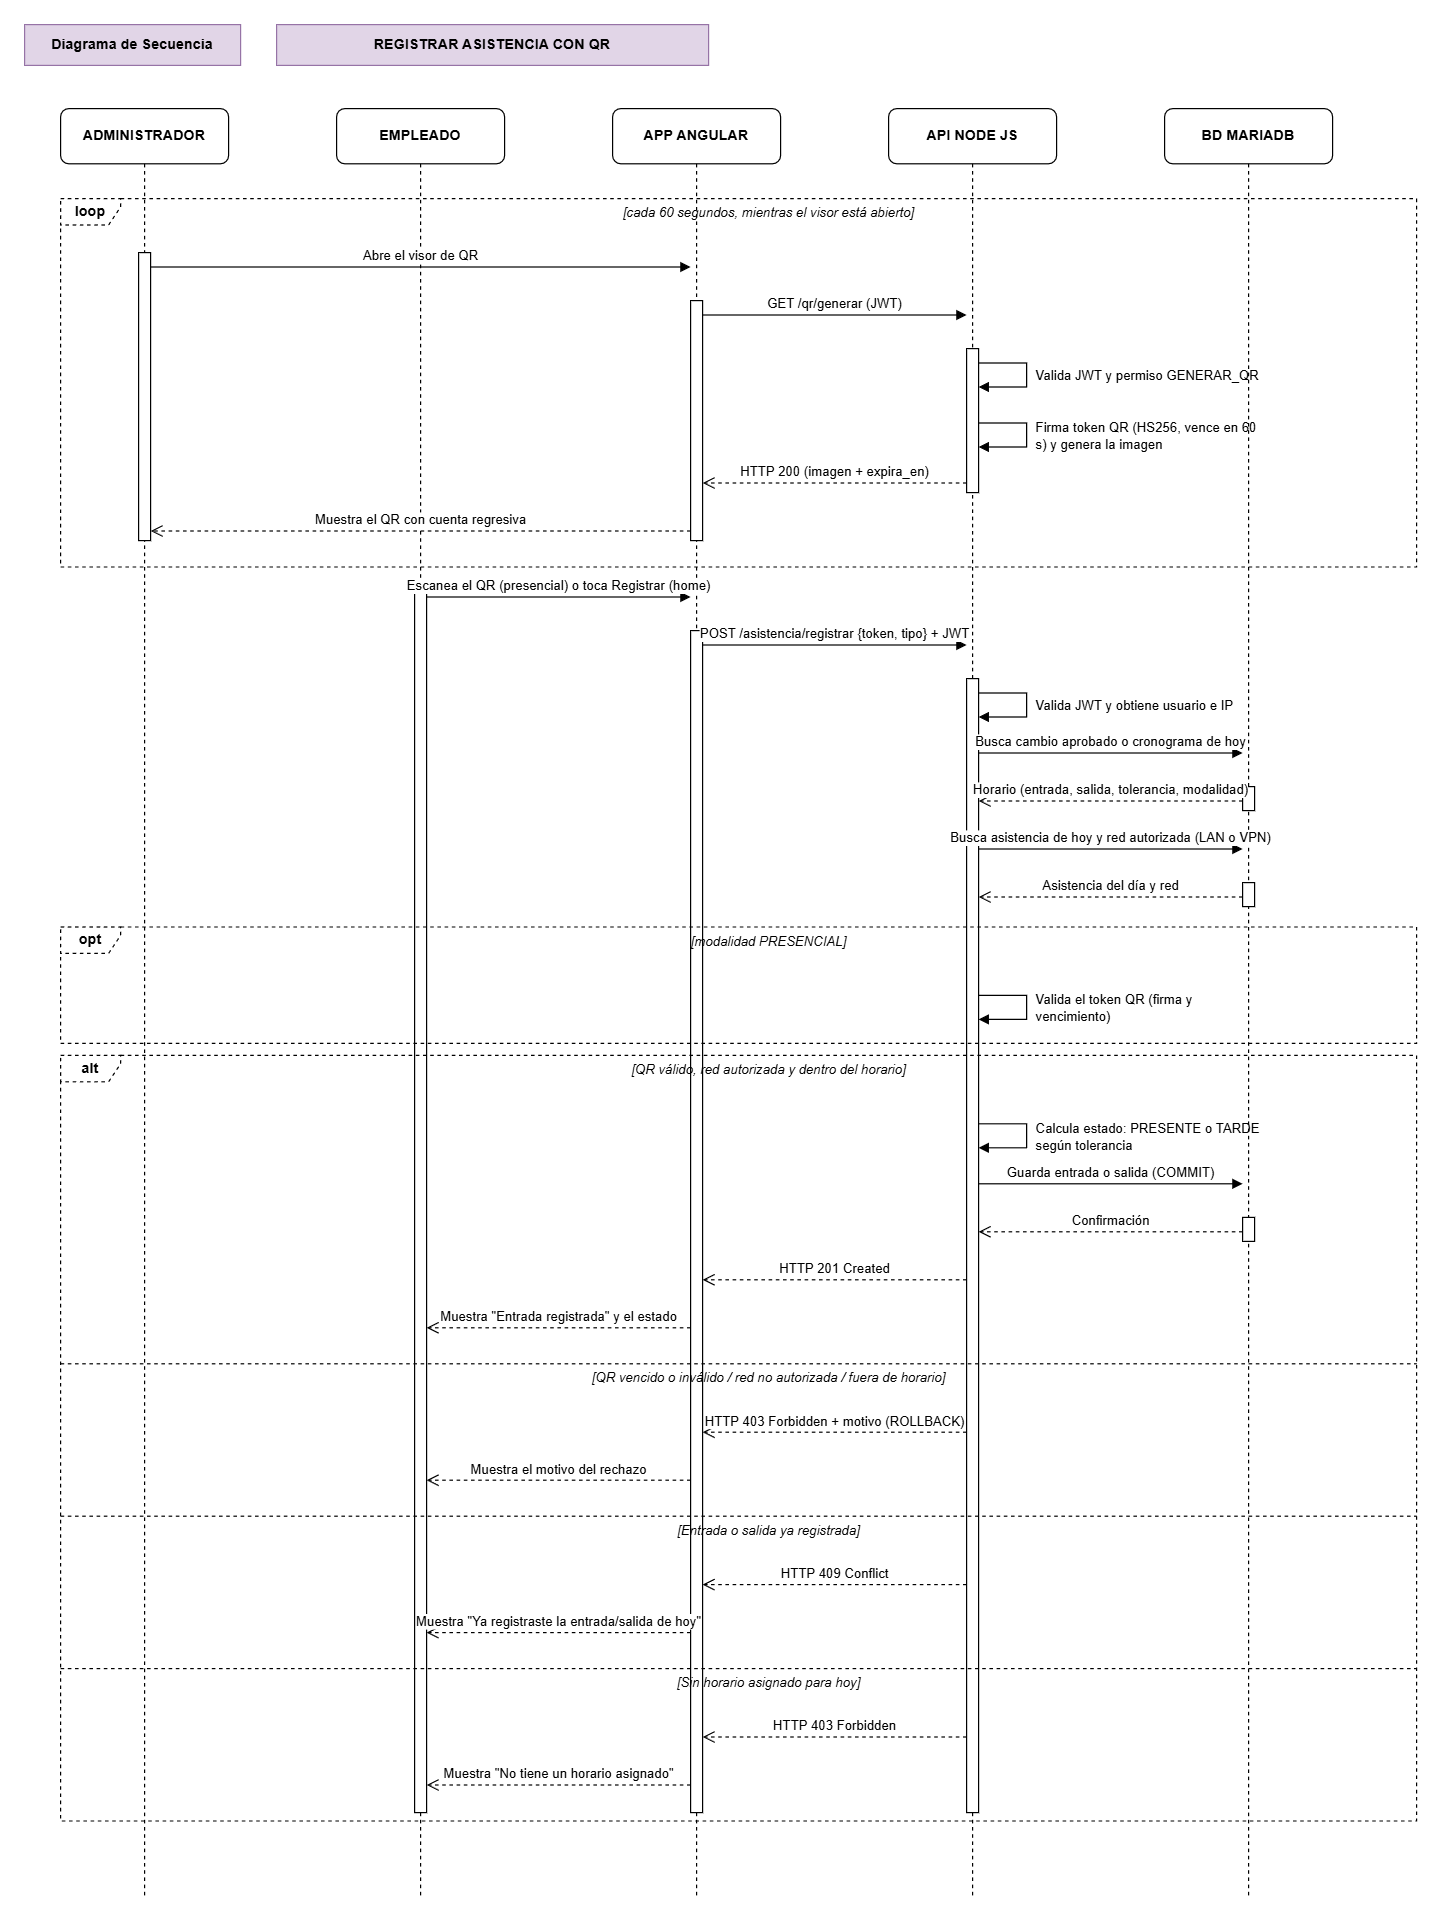

The diagram above was exported from draw.io. Its source (the exported page's mxGraphModel, read from the mxfile embedded in the PNG):
<mxGraphModel dx="1506" dy="1620" grid="0" gridSize="10" guides="1" tooltips="1" connect="1" arrows="1" fold="1" page="1" pageScale="1" pageWidth="1240" pageHeight="1642" math="0" shadow="0">
  <root>
    <mxCell id="0" />
    <mxCell id="1" parent="0" />
    <mxCell id="L_0" parent="1" style="shape=umlLifeline;perimeter=lifelinePerimeter;whiteSpace=wrap;html=1;container=0;collapsible=0;recursiveResize=0;outlineConnect=0;portConstraint=eastwest;newEdgeStyle={};size=46;rounded=1;fontStyle=1;" value="ADMINISTRADOR" vertex="1">
      <mxGeometry height="1492" width="140" x="50" y="110" as="geometry" />
    </mxCell>
    <mxCell id="L_1" parent="1" style="shape=umlLifeline;perimeter=lifelinePerimeter;whiteSpace=wrap;html=1;container=0;collapsible=0;recursiveResize=0;outlineConnect=0;portConstraint=eastwest;newEdgeStyle={};size=46;rounded=1;fontStyle=1;" value="EMPLEADO" vertex="1">
      <mxGeometry height="1492" width="140" x="280" y="110" as="geometry" />
    </mxCell>
    <mxCell id="L_2" parent="1" style="shape=umlLifeline;perimeter=lifelinePerimeter;whiteSpace=wrap;html=1;container=0;collapsible=0;recursiveResize=0;outlineConnect=0;portConstraint=eastwest;newEdgeStyle={};size=46;rounded=1;fontStyle=1;" value="APP ANGULAR" vertex="1">
      <mxGeometry height="1492" width="140" x="510" y="110" as="geometry" />
    </mxCell>
    <mxCell id="L_3" parent="1" style="shape=umlLifeline;perimeter=lifelinePerimeter;whiteSpace=wrap;html=1;container=0;collapsible=0;recursiveResize=0;outlineConnect=0;portConstraint=eastwest;newEdgeStyle={};size=46;rounded=1;fontStyle=1;" value="API NODE JS" vertex="1">
      <mxGeometry height="1492" width="140" x="740" y="110" as="geometry" />
    </mxCell>
    <mxCell id="L_4" parent="1" style="shape=umlLifeline;perimeter=lifelinePerimeter;whiteSpace=wrap;html=1;container=0;collapsible=0;recursiveResize=0;outlineConnect=0;portConstraint=eastwest;newEdgeStyle={};size=46;rounded=1;fontStyle=1;" value="BD MARIADB" vertex="1">
      <mxGeometry height="1492" width="140" x="970" y="110" as="geometry" />
    </mxCell>
    <mxCell id="Ac45" parent="1" style="html=1;points=[];perimeter=orthogonalPerimeter;" value="" vertex="1">
      <mxGeometry height="240" width="10" x="115" y="230" as="geometry" />
    </mxCell>
    <mxCell id="Ac46" parent="1" style="html=1;points=[];perimeter=orthogonalPerimeter;" value="" vertex="1">
      <mxGeometry height="200" width="10" x="575" y="270" as="geometry" />
    </mxCell>
    <mxCell id="Ac47" parent="1" style="html=1;points=[];perimeter=orthogonalPerimeter;" value="" vertex="1">
      <mxGeometry height="985" width="10" x="575" y="545" as="geometry" />
    </mxCell>
    <mxCell id="Ac48" parent="1" style="html=1;points=[];perimeter=orthogonalPerimeter;" value="" vertex="1">
      <mxGeometry height="120" width="10" x="805" y="310" as="geometry" />
    </mxCell>
    <mxCell id="Ac49" parent="1" style="html=1;points=[];perimeter=orthogonalPerimeter;" value="" vertex="1">
      <mxGeometry height="945" width="10" x="805" y="585" as="geometry" />
    </mxCell>
    <mxCell id="Ac50" parent="1" style="html=1;points=[];perimeter=orthogonalPerimeter;" value="" vertex="1">
      <mxGeometry height="1025" width="10" x="345" y="505" as="geometry" />
    </mxCell>
    <mxCell id="Ac51" parent="1" style="html=1;points=[];perimeter=orthogonalPerimeter;" value="" vertex="1">
      <mxGeometry height="20" width="10" x="1035" y="675" as="geometry" />
    </mxCell>
    <mxCell id="Ac52" parent="1" style="html=1;points=[];perimeter=orthogonalPerimeter;" value="" vertex="1">
      <mxGeometry height="20" width="10" x="1035" y="755" as="geometry" />
    </mxCell>
    <mxCell id="Ac53" parent="1" style="html=1;points=[];perimeter=orthogonalPerimeter;" value="" vertex="1">
      <mxGeometry height="20" width="10" x="1035" y="1034" as="geometry" />
    </mxCell>
    <mxCell id="c1" parent="1" style="text;html=1;whiteSpace=wrap;strokeColor=#9673a6;fillColor=#e1d5e7;align=center;verticalAlign=middle;fontStyle=1;" value="Diagrama de Secuencia" vertex="1">
      <mxGeometry height="34" width="180" x="20" y="40" as="geometry" />
    </mxCell>
    <mxCell id="c2" parent="1" style="text;html=1;whiteSpace=wrap;strokeColor=#9673a6;fillColor=#e1d5e7;align=center;verticalAlign=middle;fontStyle=1;" value="REGISTRAR ASISTENCIA CON QR" vertex="1">
      <mxGeometry height="34" width="360" x="230" y="40" as="geometry" />
    </mxCell>
    <mxCell id="c3" edge="1" parent="1" style="html=1;verticalAlign=bottom;endArrow=block;endFill=1;fontSize=11;" value="Abre el visor de QR">
      <mxGeometry relative="1" as="geometry">
        <mxPoint x="125" y="242" as="sourcePoint" />
        <mxPoint x="575" y="242" as="targetPoint" />
      </mxGeometry>
    </mxCell>
    <mxCell id="c4" edge="1" parent="1" style="html=1;verticalAlign=bottom;endArrow=block;endFill=1;fontSize=11;" value="GET /qr/generar (JWT)">
      <mxGeometry relative="1" as="geometry">
        <mxPoint x="585" y="282" as="sourcePoint" />
        <mxPoint x="805" y="282" as="targetPoint" />
      </mxGeometry>
    </mxCell>
    <mxCell id="c5" edge="1" parent="1" style="html=1;endArrow=block;endFill=1;rounded=0;" value="">
      <mxGeometry relative="1" as="geometry">
        <Array as="points">
          <mxPoint x="855" y="322" />
          <mxPoint x="855" y="342" />
        </Array>
        <mxPoint x="815" y="322" as="sourcePoint" />
        <mxPoint x="815" y="342" as="targetPoint" />
      </mxGeometry>
    </mxCell>
    <mxCell id="c6" parent="1" style="text;html=1;whiteSpace=wrap;align=left;verticalAlign=middle;fontSize=11;" value="Valida JWT y permiso GENERAR_QR" vertex="1">
      <mxGeometry height="34" width="190" x="861" y="316" as="geometry" />
    </mxCell>
    <mxCell id="c7" edge="1" parent="1" style="html=1;endArrow=block;endFill=1;rounded=0;" value="">
      <mxGeometry relative="1" as="geometry">
        <Array as="points">
          <mxPoint x="855" y="372" />
          <mxPoint x="855" y="392" />
        </Array>
        <mxPoint x="815" y="372" as="sourcePoint" />
        <mxPoint x="815" y="392" as="targetPoint" />
      </mxGeometry>
    </mxCell>
    <mxCell id="c8" parent="1" style="text;html=1;whiteSpace=wrap;align=left;verticalAlign=middle;fontSize=11;" value="Firma token QR (HS256, vence en 60 s) y genera la imagen" vertex="1">
      <mxGeometry height="34" width="190" x="861" y="366" as="geometry" />
    </mxCell>
    <mxCell id="c9" edge="1" parent="1" style="html=1;verticalAlign=bottom;dashed=1;endArrow=open;endSize=8;fontSize=11;" value="HTTP 200 (imagen + expira_en)">
      <mxGeometry relative="1" as="geometry">
        <mxPoint x="805" y="422" as="sourcePoint" />
        <mxPoint x="585" y="422" as="targetPoint" />
      </mxGeometry>
    </mxCell>
    <mxCell id="c10" edge="1" parent="1" style="html=1;verticalAlign=bottom;dashed=1;endArrow=open;endSize=8;fontSize=11;" value="Muestra el QR con cuenta regresiva">
      <mxGeometry relative="1" as="geometry">
        <mxPoint x="575" y="462" as="sourcePoint" />
        <mxPoint x="125" y="462" as="targetPoint" />
      </mxGeometry>
    </mxCell>
    <mxCell id="c11" parent="1" style="shape=umlFrame;whiteSpace=wrap;html=1;pointerEvents=0;width=50;height=22;fillColor=none;dashed=1;fontStyle=1;" value="loop" vertex="1">
      <mxGeometry height="307" width="1130" x="50" y="185" as="geometry" />
    </mxCell>
    <mxCell id="c12" parent="1" style="text;html=1;align=center;verticalAlign=middle;fontStyle=2;fontSize=11;" value="[cada 60 segundos, mientras el visor está abierto]" vertex="1">
      <mxGeometry height="20" width="1070" x="105" y="187" as="geometry" />
    </mxCell>
    <mxCell id="c13" edge="1" parent="1" style="html=1;verticalAlign=bottom;endArrow=block;endFill=1;fontSize=11;" value="Escanea el QR (presencial) o toca Registrar (home)">
      <mxGeometry relative="1" as="geometry">
        <mxPoint x="355" y="517" as="sourcePoint" />
        <mxPoint x="575" y="517" as="targetPoint" />
      </mxGeometry>
    </mxCell>
    <mxCell id="c14" edge="1" parent="1" style="html=1;verticalAlign=bottom;endArrow=block;endFill=1;fontSize=11;" value="POST /asistencia/registrar {token, tipo} + JWT">
      <mxGeometry relative="1" as="geometry">
        <mxPoint x="585" y="557" as="sourcePoint" />
        <mxPoint x="805" y="557" as="targetPoint" />
      </mxGeometry>
    </mxCell>
    <mxCell id="c15" edge="1" parent="1" style="html=1;endArrow=block;endFill=1;rounded=0;" value="">
      <mxGeometry relative="1" as="geometry">
        <Array as="points">
          <mxPoint x="855" y="597" />
          <mxPoint x="855" y="617" />
        </Array>
        <mxPoint x="815" y="597" as="sourcePoint" />
        <mxPoint x="815" y="617" as="targetPoint" />
      </mxGeometry>
    </mxCell>
    <mxCell id="c16" parent="1" style="text;html=1;whiteSpace=wrap;align=left;verticalAlign=middle;fontSize=11;" value="Valida JWT y obtiene usuario e IP" vertex="1">
      <mxGeometry height="34" width="190" x="861" y="591" as="geometry" />
    </mxCell>
    <mxCell id="c17" edge="1" parent="1" style="html=1;verticalAlign=bottom;endArrow=block;endFill=1;fontSize=11;" value="Busca cambio aprobado o cronograma de hoy">
      <mxGeometry relative="1" as="geometry">
        <mxPoint x="815" y="647" as="sourcePoint" />
        <mxPoint x="1035" y="647" as="targetPoint" />
      </mxGeometry>
    </mxCell>
    <mxCell id="c18" edge="1" parent="1" style="html=1;verticalAlign=bottom;dashed=1;endArrow=open;endSize=8;fontSize=11;" value="Horario (entrada, salida, tolerancia, modalidad)">
      <mxGeometry relative="1" as="geometry">
        <mxPoint x="1035" y="687" as="sourcePoint" />
        <mxPoint x="815" y="687" as="targetPoint" />
      </mxGeometry>
    </mxCell>
    <mxCell id="c19" edge="1" parent="1" style="html=1;verticalAlign=bottom;endArrow=block;endFill=1;fontSize=11;" value="Busca asistencia de hoy y red autorizada (LAN o VPN)">
      <mxGeometry relative="1" as="geometry">
        <mxPoint x="815" y="727" as="sourcePoint" />
        <mxPoint x="1035" y="727" as="targetPoint" />
      </mxGeometry>
    </mxCell>
    <mxCell id="c20" edge="1" parent="1" style="html=1;verticalAlign=bottom;dashed=1;endArrow=open;endSize=8;fontSize=11;" value="Asistencia del día y red">
      <mxGeometry relative="1" as="geometry">
        <mxPoint x="1035" y="767" as="sourcePoint" />
        <mxPoint x="815" y="767" as="targetPoint" />
      </mxGeometry>
    </mxCell>
    <mxCell id="c21" edge="1" parent="1" style="html=1;endArrow=block;endFill=1;rounded=0;" value="">
      <mxGeometry relative="1" as="geometry">
        <Array as="points">
          <mxPoint x="855" y="849" />
          <mxPoint x="855" y="869" />
        </Array>
        <mxPoint x="815" y="849" as="sourcePoint" />
        <mxPoint x="815" y="869" as="targetPoint" />
      </mxGeometry>
    </mxCell>
    <mxCell id="c22" parent="1" style="text;html=1;whiteSpace=wrap;align=left;verticalAlign=middle;fontSize=11;" value="Valida el token QR (firma y vencimiento)" vertex="1">
      <mxGeometry height="34" width="190" x="861" y="843" as="geometry" />
    </mxCell>
    <mxCell id="c23" parent="1" style="shape=umlFrame;whiteSpace=wrap;html=1;pointerEvents=0;width=50;height=22;fillColor=none;dashed=1;fontStyle=1;" value="opt" vertex="1">
      <mxGeometry height="97" width="1130" x="50" y="792" as="geometry" />
    </mxCell>
    <mxCell id="c24" parent="1" style="text;html=1;align=center;verticalAlign=middle;fontStyle=2;fontSize=11;" value="[modalidad PRESENCIAL]" vertex="1">
      <mxGeometry height="20" width="1070" x="105" y="794" as="geometry" />
    </mxCell>
    <mxCell id="c25" edge="1" parent="1" style="html=1;endArrow=block;endFill=1;rounded=0;" value="">
      <mxGeometry relative="1" as="geometry">
        <Array as="points">
          <mxPoint x="855" y="956" />
          <mxPoint x="855" y="976" />
        </Array>
        <mxPoint x="815" y="956" as="sourcePoint" />
        <mxPoint x="815" y="976" as="targetPoint" />
      </mxGeometry>
    </mxCell>
    <mxCell id="c26" parent="1" style="text;html=1;whiteSpace=wrap;align=left;verticalAlign=middle;fontSize=11;" value="Calcula estado: PRESENTE o TARDE según tolerancia" vertex="1">
      <mxGeometry height="34" width="190" x="861" y="950" as="geometry" />
    </mxCell>
    <mxCell id="c27" edge="1" parent="1" style="html=1;verticalAlign=bottom;endArrow=block;endFill=1;fontSize=11;" value="Guarda entrada o salida (COMMIT)">
      <mxGeometry relative="1" as="geometry">
        <mxPoint x="815" y="1006" as="sourcePoint" />
        <mxPoint x="1035" y="1006" as="targetPoint" />
      </mxGeometry>
    </mxCell>
    <mxCell id="c28" edge="1" parent="1" style="html=1;verticalAlign=bottom;dashed=1;endArrow=open;endSize=8;fontSize=11;" value="Confirmación">
      <mxGeometry relative="1" as="geometry">
        <mxPoint x="1035" y="1046" as="sourcePoint" />
        <mxPoint x="815" y="1046" as="targetPoint" />
      </mxGeometry>
    </mxCell>
    <mxCell id="c29" edge="1" parent="1" style="html=1;verticalAlign=bottom;dashed=1;endArrow=open;endSize=8;fontSize=11;" value="HTTP 201 Created">
      <mxGeometry relative="1" as="geometry">
        <mxPoint x="805" y="1086" as="sourcePoint" />
        <mxPoint x="585" y="1086" as="targetPoint" />
      </mxGeometry>
    </mxCell>
    <mxCell id="c30" edge="1" parent="1" style="html=1;verticalAlign=bottom;dashed=1;endArrow=open;endSize=8;fontSize=11;" value="Muestra &quot;Entrada registrada&quot; y el estado">
      <mxGeometry relative="1" as="geometry">
        <mxPoint x="575" y="1126" as="sourcePoint" />
        <mxPoint x="355" y="1126" as="targetPoint" />
      </mxGeometry>
    </mxCell>
    <mxCell id="c31" edge="1" parent="1" style="html=1;verticalAlign=bottom;dashed=1;endArrow=open;endSize=8;fontSize=11;" value="HTTP 403 Forbidden + motivo (ROLLBACK)">
      <mxGeometry relative="1" as="geometry">
        <mxPoint x="805" y="1213" as="sourcePoint" />
        <mxPoint x="585" y="1213" as="targetPoint" />
      </mxGeometry>
    </mxCell>
    <mxCell id="c32" edge="1" parent="1" style="html=1;verticalAlign=bottom;dashed=1;endArrow=open;endSize=8;fontSize=11;" value="Muestra el motivo del rechazo">
      <mxGeometry relative="1" as="geometry">
        <mxPoint x="575" y="1253" as="sourcePoint" />
        <mxPoint x="355" y="1253" as="targetPoint" />
      </mxGeometry>
    </mxCell>
    <mxCell id="c33" edge="1" parent="1" style="html=1;verticalAlign=bottom;dashed=1;endArrow=open;endSize=8;fontSize=11;" value="HTTP 409 Conflict">
      <mxGeometry relative="1" as="geometry">
        <mxPoint x="805" y="1340" as="sourcePoint" />
        <mxPoint x="585" y="1340" as="targetPoint" />
      </mxGeometry>
    </mxCell>
    <mxCell id="c34" edge="1" parent="1" style="html=1;verticalAlign=bottom;dashed=1;endArrow=open;endSize=8;fontSize=11;" value="Muestra &quot;Ya registraste la entrada/salida de hoy&quot;">
      <mxGeometry relative="1" as="geometry">
        <mxPoint x="575" y="1380" as="sourcePoint" />
        <mxPoint x="355" y="1380" as="targetPoint" />
      </mxGeometry>
    </mxCell>
    <mxCell id="c35" edge="1" parent="1" style="html=1;verticalAlign=bottom;dashed=1;endArrow=open;endSize=8;fontSize=11;" value="HTTP 403 Forbidden">
      <mxGeometry relative="1" as="geometry">
        <mxPoint x="805" y="1467" as="sourcePoint" />
        <mxPoint x="585" y="1467" as="targetPoint" />
      </mxGeometry>
    </mxCell>
    <mxCell id="c36" edge="1" parent="1" style="html=1;verticalAlign=bottom;dashed=1;endArrow=open;endSize=8;fontSize=11;" value="Muestra &quot;No tiene un horario asignado&quot;">
      <mxGeometry relative="1" as="geometry">
        <mxPoint x="575" y="1507" as="sourcePoint" />
        <mxPoint x="355" y="1507" as="targetPoint" />
      </mxGeometry>
    </mxCell>
    <mxCell id="c37" parent="1" style="shape=umlFrame;whiteSpace=wrap;html=1;pointerEvents=0;width=50;height=22;fillColor=none;dashed=1;fontStyle=1;" value="alt" vertex="1">
      <mxGeometry height="638" width="1130" x="50" y="899" as="geometry" />
    </mxCell>
    <mxCell id="c38" parent="1" style="text;html=1;align=center;verticalAlign=middle;fontStyle=2;fontSize=11;" value="[QR válido, red autorizada y dentro del horario]" vertex="1">
      <mxGeometry height="20" width="1070" x="105" y="901" as="geometry" />
    </mxCell>
    <mxCell id="c39" edge="1" parent="1" style="endArrow=none;dashed=1;html=1;" value="">
      <mxGeometry relative="1" as="geometry">
        <mxPoint x="50" y="1156" as="sourcePoint" />
        <mxPoint x="1180" y="1156" as="targetPoint" />
      </mxGeometry>
    </mxCell>
    <mxCell id="c40" parent="1" style="text;html=1;align=center;verticalAlign=middle;fontStyle=2;fontSize=11;" value="[QR vencido o inválido / red no autorizada / fuera de horario]" vertex="1">
      <mxGeometry height="20" width="1070" x="105" y="1158" as="geometry" />
    </mxCell>
    <mxCell id="c41" edge="1" parent="1" style="endArrow=none;dashed=1;html=1;" value="">
      <mxGeometry relative="1" as="geometry">
        <mxPoint x="50" y="1283" as="sourcePoint" />
        <mxPoint x="1180" y="1283" as="targetPoint" />
      </mxGeometry>
    </mxCell>
    <mxCell id="c42" parent="1" style="text;html=1;align=center;verticalAlign=middle;fontStyle=2;fontSize=11;" value="[Entrada o salida ya registrada]" vertex="1">
      <mxGeometry height="20" width="1070" x="105" y="1285" as="geometry" />
    </mxCell>
    <mxCell id="c43" edge="1" parent="1" style="endArrow=none;dashed=1;html=1;" value="">
      <mxGeometry relative="1" as="geometry">
        <mxPoint x="50" y="1410" as="sourcePoint" />
        <mxPoint x="1180" y="1410" as="targetPoint" />
      </mxGeometry>
    </mxCell>
    <mxCell id="c44" parent="1" style="text;html=1;align=center;verticalAlign=middle;fontStyle=2;fontSize=11;" value="[Sin horario asignado para hoy]" vertex="1">
      <mxGeometry height="20" width="1070" x="105" y="1412" as="geometry" />
    </mxCell>
  </root>
</mxGraphModel>